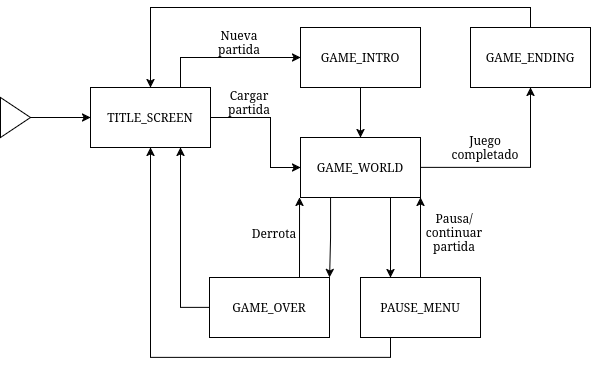

The diagram above was exported from draw.io. Its source (the exported page's mxGraphModel, read from the mxfile embedded in the PNG):
<mxGraphModel dx="972" dy="588" grid="1" gridSize="10" guides="1" tooltips="1" connect="1" arrows="1" fold="1" page="1" pageScale="1" pageWidth="850" pageHeight="1100" math="0" shadow="0">
  <root>
    <mxCell id="0" />
    <mxCell id="1" parent="0" />
    <mxCell id="sKEjiQhwABXs6hbWB5t4-7" edge="1" parent="1" source="sKEjiQhwABXs6hbWB5t4-1" style="edgeStyle=orthogonalEdgeStyle;rounded=0;orthogonalLoop=1;jettySize=auto;html=1;exitX=0.75;exitY=0;exitDx=0;exitDy=0;entryX=0;entryY=0.5;entryDx=0;entryDy=0;" target="sKEjiQhwABXs6hbWB5t4-6">
      <mxGeometry relative="1" as="geometry" />
    </mxCell>
    <mxCell id="sKEjiQhwABXs6hbWB5t4-9" edge="1" parent="1" source="sKEjiQhwABXs6hbWB5t4-1" style="edgeStyle=orthogonalEdgeStyle;rounded=0;orthogonalLoop=1;jettySize=auto;html=1;exitX=1;exitY=0.5;exitDx=0;exitDy=0;entryX=0;entryY=0.5;entryDx=0;entryDy=0;" target="sKEjiQhwABXs6hbWB5t4-2">
      <mxGeometry relative="1" as="geometry">
        <Array as="points">
          <mxPoint x="350" y="220" />
          <mxPoint x="350" y="270" />
        </Array>
      </mxGeometry>
    </mxCell>
    <mxCell id="sKEjiQhwABXs6hbWB5t4-1" parent="1" style="rounded=0;whiteSpace=wrap;html=1;" value="TITLE_SCREEN" vertex="1">
      <mxGeometry height="60" width="120" x="170" y="190" as="geometry" />
    </mxCell>
    <mxCell id="sKEjiQhwABXs6hbWB5t4-12" edge="1" parent="1" source="sKEjiQhwABXs6hbWB5t4-2" style="edgeStyle=orthogonalEdgeStyle;rounded=0;orthogonalLoop=1;jettySize=auto;html=1;exitX=1;exitY=0.5;exitDx=0;exitDy=0;entryX=0.5;entryY=1;entryDx=0;entryDy=0;" target="sKEjiQhwABXs6hbWB5t4-5">
      <mxGeometry relative="1" as="geometry" />
    </mxCell>
    <mxCell id="sKEjiQhwABXs6hbWB5t4-14" edge="1" parent="1" source="sKEjiQhwABXs6hbWB5t4-2" style="edgeStyle=orthogonalEdgeStyle;rounded=0;orthogonalLoop=1;jettySize=auto;html=1;exitX=0.75;exitY=1;exitDx=0;exitDy=0;entryX=0.25;entryY=0;entryDx=0;entryDy=0;" target="sKEjiQhwABXs6hbWB5t4-3">
      <mxGeometry relative="1" as="geometry" />
    </mxCell>
    <mxCell id="sKEjiQhwABXs6hbWB5t4-16" edge="1" parent="1" source="sKEjiQhwABXs6hbWB5t4-2" style="edgeStyle=orthogonalEdgeStyle;rounded=0;orthogonalLoop=1;jettySize=auto;html=1;exitX=0.25;exitY=1;exitDx=0;exitDy=0;entryX=1;entryY=0;entryDx=0;entryDy=0;" target="sKEjiQhwABXs6hbWB5t4-4">
      <mxGeometry relative="1" as="geometry" />
    </mxCell>
    <mxCell id="sKEjiQhwABXs6hbWB5t4-2" parent="1" style="rounded=0;whiteSpace=wrap;html=1;" value="GAME_WORLD" vertex="1">
      <mxGeometry height="60" width="120" x="380" y="240" as="geometry" />
    </mxCell>
    <mxCell id="sKEjiQhwABXs6hbWB5t4-15" edge="1" parent="1" source="sKEjiQhwABXs6hbWB5t4-3" style="edgeStyle=orthogonalEdgeStyle;rounded=0;orthogonalLoop=1;jettySize=auto;html=1;exitX=0.5;exitY=0;exitDx=0;exitDy=0;entryX=1;entryY=1;entryDx=0;entryDy=0;" target="sKEjiQhwABXs6hbWB5t4-2">
      <mxGeometry relative="1" as="geometry" />
    </mxCell>
    <mxCell id="sKEjiQhwABXs6hbWB5t4-19" edge="1" parent="1" source="sKEjiQhwABXs6hbWB5t4-3" style="edgeStyle=orthogonalEdgeStyle;rounded=0;orthogonalLoop=1;jettySize=auto;html=1;exitX=0.25;exitY=1;exitDx=0;exitDy=0;entryX=0.5;entryY=1;entryDx=0;entryDy=0;" target="sKEjiQhwABXs6hbWB5t4-1">
      <mxGeometry relative="1" as="geometry" />
    </mxCell>
    <mxCell id="sKEjiQhwABXs6hbWB5t4-3" parent="1" style="rounded=0;whiteSpace=wrap;html=1;" value="&lt;div&gt;PAUSE_MENU&lt;/div&gt;" vertex="1">
      <mxGeometry height="60" width="120" x="440" y="380" as="geometry" />
    </mxCell>
    <mxCell id="sKEjiQhwABXs6hbWB5t4-17" edge="1" parent="1" source="sKEjiQhwABXs6hbWB5t4-4" style="edgeStyle=orthogonalEdgeStyle;rounded=0;orthogonalLoop=1;jettySize=auto;html=1;exitX=0.75;exitY=0;exitDx=0;exitDy=0;">
      <mxGeometry relative="1" as="geometry">
        <mxPoint x="379.0344827586207" y="300" as="targetPoint" />
      </mxGeometry>
    </mxCell>
    <mxCell id="sKEjiQhwABXs6hbWB5t4-18" edge="1" parent="1" source="sKEjiQhwABXs6hbWB5t4-4" style="edgeStyle=orthogonalEdgeStyle;rounded=0;orthogonalLoop=1;jettySize=auto;html=1;exitX=0;exitY=0.5;exitDx=0;exitDy=0;entryX=0.75;entryY=1;entryDx=0;entryDy=0;" target="sKEjiQhwABXs6hbWB5t4-1">
      <mxGeometry relative="1" as="geometry" />
    </mxCell>
    <mxCell id="sKEjiQhwABXs6hbWB5t4-4" parent="1" style="rounded=0;whiteSpace=wrap;html=1;" value="GAME_OVER" vertex="1">
      <mxGeometry height="60" width="120" x="289" y="380" as="geometry" />
    </mxCell>
    <mxCell id="sKEjiQhwABXs6hbWB5t4-13" edge="1" parent="1" source="sKEjiQhwABXs6hbWB5t4-5" style="edgeStyle=orthogonalEdgeStyle;rounded=0;orthogonalLoop=1;jettySize=auto;html=1;exitX=0.5;exitY=0;exitDx=0;exitDy=0;entryX=0.5;entryY=0;entryDx=0;entryDy=0;" target="sKEjiQhwABXs6hbWB5t4-1">
      <mxGeometry relative="1" as="geometry" />
    </mxCell>
    <mxCell id="sKEjiQhwABXs6hbWB5t4-5" parent="1" style="rounded=0;whiteSpace=wrap;html=1;" value="GAME_ENDING" vertex="1">
      <mxGeometry height="60" width="120" x="550" y="130" as="geometry" />
    </mxCell>
    <mxCell id="sKEjiQhwABXs6hbWB5t4-8" edge="1" parent="1" source="sKEjiQhwABXs6hbWB5t4-6" style="edgeStyle=orthogonalEdgeStyle;rounded=0;orthogonalLoop=1;jettySize=auto;html=1;exitX=0.5;exitY=1;exitDx=0;exitDy=0;entryX=0.5;entryY=0;entryDx=0;entryDy=0;" target="sKEjiQhwABXs6hbWB5t4-2">
      <mxGeometry relative="1" as="geometry" />
    </mxCell>
    <mxCell id="sKEjiQhwABXs6hbWB5t4-6" parent="1" style="rounded=0;whiteSpace=wrap;html=1;" value="GAME_INTRO" vertex="1">
      <mxGeometry height="60" width="120" x="380" y="130" as="geometry" />
    </mxCell>
    <mxCell id="sKEjiQhwABXs6hbWB5t4-21" edge="1" parent="1" source="sKEjiQhwABXs6hbWB5t4-20" style="edgeStyle=orthogonalEdgeStyle;rounded=0;orthogonalLoop=1;jettySize=auto;html=1;exitX=1;exitY=0.5;exitDx=0;exitDy=0;entryX=0;entryY=0.5;entryDx=0;entryDy=0;" target="sKEjiQhwABXs6hbWB5t4-1">
      <mxGeometry relative="1" as="geometry" />
    </mxCell>
    <mxCell id="sKEjiQhwABXs6hbWB5t4-20" parent="1" style="triangle;whiteSpace=wrap;html=1;" value="" vertex="1">
      <mxGeometry height="40" width="30" x="80" y="200" as="geometry" />
    </mxCell>
    <mxCell id="sKEjiQhwABXs6hbWB5t4-22" parent="1" style="text;html=1;whiteSpace=wrap;strokeColor=none;fillColor=none;align=center;verticalAlign=middle;rounded=0;" value="Nueva partida" vertex="1">
      <mxGeometry height="30" width="60" x="289" y="130" as="geometry" />
    </mxCell>
    <mxCell id="sKEjiQhwABXs6hbWB5t4-23" parent="1" style="text;html=1;whiteSpace=wrap;strokeColor=none;fillColor=none;align=center;verticalAlign=middle;rounded=0;" value="Cargar partida" vertex="1">
      <mxGeometry height="30" width="60" x="299" y="190" as="geometry" />
    </mxCell>
    <mxCell id="sKEjiQhwABXs6hbWB5t4-24" parent="1" style="text;html=1;whiteSpace=wrap;strokeColor=none;fillColor=none;align=center;verticalAlign=middle;rounded=0;" value="Juego completado" vertex="1">
      <mxGeometry height="30" width="60" x="535" y="235" as="geometry" />
    </mxCell>
    <mxCell id="sKEjiQhwABXs6hbWB5t4-25" parent="1" style="text;html=1;whiteSpace=wrap;strokeColor=none;fillColor=none;align=center;verticalAlign=middle;rounded=0;" value="Pausa/continuar partida" vertex="1">
      <mxGeometry height="30" width="60" x="504" y="320" as="geometry" />
    </mxCell>
    <mxCell id="sKEjiQhwABXs6hbWB5t4-26" parent="1" style="text;html=1;whiteSpace=wrap;strokeColor=none;fillColor=none;align=center;verticalAlign=middle;rounded=0;" value="Derrota" vertex="1">
      <mxGeometry height="30" width="60" x="324" y="321" as="geometry" />
    </mxCell>
  </root>
</mxGraphModel>